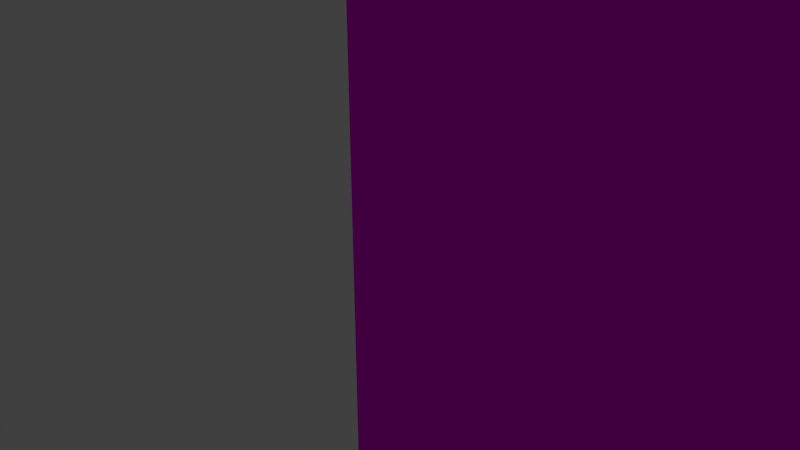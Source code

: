 # Source: wall1.blend  (saved by Blender 2.79.0; exported with 4.5.12 LTS)
import bpy
from mathutils import Matrix  # noqa: F401  (used for matrix-valued properties, if any)

bpy.ops.wm.read_factory_settings(use_empty=True)
scene = bpy.context.scene
scene.name = 'Scene'

# ---- collections
col_collection_1 = bpy.data.collections.new('Collection 1'); scene.collection.children.link(col_collection_1)

# ---- images (referenced by path relative to the original .blend; pixels are not part of the script)
import os
ASSET_DIR = os.environ.get("B2B_ASSET_DIR", "")  # directory of the original .blend (textures are referenced by path, not embedded)
HERE = os.path.dirname(os.path.abspath(__file__))  # packed textures are extracted next to this script under _unpacked/

def load_image(name, relpath, width, height, colorspace="sRGB"):
    """Load a texture the original file referenced (path relative to the .blend, or extracted next to this script)."""
    p = next((c for c in (os.path.join(HERE, relpath), os.path.join(ASSET_DIR, relpath)) if relpath and os.path.exists(c)), "")
    if p:
        img = bpy.data.images.load(p, check_existing=True)
        img.name = name
    else:  # same state as the original file: an image datablock whose file is absent (Cycles renders it pink)
        img = bpy.data.images.new(name, width, height)
        img.source = "FILE"
        img.filepath = "//" + (relpath or name)
    img.colorspace_settings.name = colorspace
    return img
img_faces_png = load_image('faces.png', 'faces.png', 1024, 1024, 'sRGB')

# ---- materials (node trees are filled in below, after node groups)
mat_material = bpy.data.materials.new('Material')
mat_material.alpha_threshold = 0.0
mat_material.roughness = 0.5
mat_material_003 = bpy.data.materials.new('Material.003')
mat_material_003.alpha_threshold = 0.0
mat_material_003.roughness = 0.5
mat_material_004 = bpy.data.materials.new('Material.004')
mat_material_004.alpha_threshold = 0.0
mat_material_004.roughness = 0.5

# ---- material node trees
mat_material.use_nodes = True; mat_material.node_tree.nodes.clear()
_N = mat_material.node_tree.nodes; _L = mat_material.node_tree.links
n0 = _N.new('ShaderNodeOutputMaterial'); n0.name = 'Material Output'; n0.location = (300, 300)
n1 = _N.new('ShaderNodeBsdfDiffuse'); n1.name = 'Diffuse BSDF'; n1.location = (10, 300)
n2 = _N.new('ShaderNodeLightPath'); n2.name = 'Light Path'; n2.location = (-180, 200)
n3 = _N.new('ShaderNodeTexImage'); n3.name = 'Image Texture'; n3.location = (-180, 300)
n3.width = 140
n3.image = img_faces_png
_L.new(n1.outputs[0], n0.inputs[0])
_L.new(n2.outputs[2], n1.inputs[1])
_L.new(n3.outputs[0], n1.inputs[0])
n0.is_active_output = True
mat_material_003.use_nodes = True; mat_material_003.node_tree.nodes.clear()
_N = mat_material_003.node_tree.nodes; _L = mat_material_003.node_tree.links
n0 = _N.new('ShaderNodeOutputMaterial'); n0.name = 'Material Output'; n0.location = (300, 300)
n1 = _N.new('ShaderNodeBsdfDiffuse'); n1.name = 'Diffuse BSDF'; n1.location = (10, 300)
n2 = _N.new('ShaderNodeTexImage'); n2.name = 'Image Texture'; n2.location = (-180, 300)
n2.width = 140
n2.image = img_faces_png
_L.new(n1.outputs[0], n0.inputs[0])
_L.new(n2.outputs[0], n1.inputs[0])
n0.is_active_output = True
mat_material_004.use_nodes = True; mat_material_004.node_tree.nodes.clear()
_N = mat_material_004.node_tree.nodes; _L = mat_material_004.node_tree.links
n0 = _N.new('ShaderNodeOutputMaterial'); n0.name = 'Material Output'; n0.location = (300, 300)
n1 = _N.new('ShaderNodeBsdfDiffuse'); n1.name = 'Diffuse BSDF'; n1.location = (10, 300)
n2 = _N.new('ShaderNodeTexImage'); n2.name = 'Image Texture'; n2.location = (-180, 300)
n2.width = 140
n2.image = img_faces_png
_L.new(n1.outputs[0], n0.inputs[0])
_L.new(n2.outputs[0], n1.inputs[0])
n0.is_active_output = True

# ---- world
world_world = bpy.data.worlds.new('World'); scene.world = world_world
world_world.color = (0.05088, 0.05088, 0.05088)
world_world.use_sun_shadow = False
world_world.sun_shadow_jitter_overblur = 0.0
world_world.cycles.sampling_method = 'MANUAL'

# ---- cameras
cam_camera = bpy.data.cameras.new('Camera')
cam_camera.clip_end = 100.0
cam_camera.lens = 35.0
cam_camera.sensor_width = 32.0
cam_camera.sensor_height = 18.0
cam_camera.ortho_scale = 7.314
cam_camera.dof.focus_distance = 0.0

# ---- lights
light_lamp = bpy.data.lights.new('Lamp', 'POINT')
light_lamp.transmission_factor = 0.0
light_lamp.cutoff_distance = 30.0
light_lamp.energy = 100.0
light_lamp.shadow_buffer_clip_start = 1.001
light_lamp.shadow_soft_size = 0.1
light_lamp.shadow_maximum_resolution = 0.006
light_lamp.use_absolute_resolution = True

# ---- meshes
me_cube_001 = bpy.data.meshes.new('Cube.001')
me_cube_001.from_pydata([(-50.0, -5.0, -150.0), (-50.0, -5.0, 150.0), (-50.0, 5.0, -150.0), (-50.0, 5.0, 150.0), (50.0, -5.0, -150.0), (50.0, -5.0, 150.0), (50.0, 5.0, -150.0), (50.0, 5.0, 150.0), (-50.0, 0.0, -150.0), (-50.0, -7.742e-08, 150.0), (50.0, 0.0, -150.0), (50.0, -7.742e-08, 150.0), (-50.0, -5.0, -100.0), (-50.0, 5.0, -100.0), (50.0, 5.0, -100.0), (50.0, -5.0, -100.0), (50.0, 0.0, -100.0), (-50.0, 0.0, -100.0), (1.192e-07, 5.0, -150.0), (1.192e-07, 5.0, 150.0), (1.192e-07, -5.0, -150.0), (1.192e-07, -5.0, 150.0), (1.192e-07, 1.353e-06, 150.0), (1.192e-07, 0.0, -150.0), (1.192e-07, -5.0, -100.0), (1.192e-07, 5.0, -100.0)], [], [(17, 9, 3, 13), (25, 19, 7, 14), (16, 11, 5, 15), (24, 21, 1, 12), (23, 10, 4, 20), (22, 9, 1, 21), (19, 3, 9, 22), (18, 6, 10, 23), (14, 7, 11, 16), (12, 1, 9, 17), (0, 12, 17, 8), (6, 14, 16, 10), (20, 24, 12, 0), (10, 16, 15, 4), (18, 25, 14, 6), (8, 17, 13, 2), (2, 13, 25, 18), (4, 15, 24, 20), (2, 18, 23, 8), (7, 19, 22, 11), (11, 22, 21, 5), (8, 23, 20, 0), (15, 5, 21, 24), (13, 3, 19, 25)])
me_cube_001.polygons.foreach_set('material_index', [2, 0, 2, 1, 2, 2, 2, 2, 2, 2, 2, 2, 1, 2, 0, 2, 0, 1, 2, 2, 2, 2, 1, 0])
_uv = me_cube_001.uv_layers.new(name='UVMap')
_uv.uv.foreach_set('vector', [0.45, 0.5, 0.45, 3.0, 0.4, 3.0, 0.4, 0.5, 0.5, 0.5, 0.5, 3.0, 2.384e-07, 3.0, 2.98e-08, 0.5, 0.55, 0.5, 0.55, 3.0, 0.5, 3.0, 0.5, 0.5, 0.5, 0.5, 0.5, 3.0, 2.384e-07, 3.0, 5.96e-08, 0.5, 0.45, 0.5, 0.45, 2.98e-08, 0.5, 8.941e-08, 0.5, 0.5, 0.55, 0.5, 0.55, 1.0, 0.5, 1.0, 0.5, 0.5, 0.6, 0.5, 0.6, 1.0, 0.55, 1.0, 0.55, 0.5, 0.4, 0.5, 0.4, 0.0, 0.45, 2.98e-08, 0.45, 0.5, 0.6, 0.5, 0.6, 3.0, 0.55, 3.0, 0.55, 0.5, 0.5, 0.5, 0.5, 3.0, 0.45, 3.0, 0.45, 0.5, 0.5, 0.0, 0.5, 0.5, 0.45, 0.5, 0.45, 1.192e-07, 0.6, 1.192e-07, 0.6, 0.5, 0.55, 0.5, 0.55, 1.192e-07, 0.5, 0.0, 0.5, 0.5, 5.96e-08, 0.5, 0.0, 0.0, 0.55, 1.192e-07, 0.55, 0.5, 0.5, 0.5, 0.5, 1.192e-07, 0.5, 0.0, 0.5, 0.5, 2.98e-08, 0.5, 0.0, 0.0, 0.45, 1.192e-07, 0.45, 0.5, 0.4, 0.5, 0.4, 2.384e-07, 1.0, 0.0, 1.0, 0.5, 0.5, 0.5, 0.5, 0.0, 1.0, 0.0, 1.0, 0.5, 0.5, 0.5, 0.5, 0.0, 0.4, 1.0, 0.4, 0.5, 0.45, 0.5, 0.45, 1.0, 0.6, 0.0, 0.6, 0.5, 0.55, 0.5, 0.55, 0.0, 0.55, 0.0, 0.55, 0.5, 0.5, 0.5, 0.5, 0.0, 0.45, 1.0, 0.45, 0.5, 0.5, 0.5, 0.5, 1.0, 1.0, 0.5, 1.0, 3.0, 0.5, 3.0, 0.5, 0.5, 1.0, 0.5, 1.0, 3.0, 0.5, 3.0, 0.5, 0.5])
me_cube_001.materials.append(mat_material)
me_cube_001.materials.append(mat_material_003)
me_cube_001.materials.append(mat_material_004)
me_cube_001.use_remesh_preserve_volume = False
me_cube_001.use_remesh_preserve_attributes = False
me_cube_001.use_mirror_vertex_groups = False
me_cube_001.update()

# ---- objects
ob_cube = bpy.data.objects.new('Cube', me_cube_001)
ob_lamp = bpy.data.objects.new('Lamp', light_lamp)
ob_camera = bpy.data.objects.new('Camera', cam_camera)

# ---- transforms, parenting, visibility, modifiers, constraints
ob_cube.location = (0.0, 0.0, 150.0)
ob_cube.lineart.crease_threshold = 0.0
ob_lamp.location = (23.14, -32.66, 149.0)
ob_lamp.rotation_euler = (0.6503, 0.05522, 1.866)
ob_lamp.lock_rotations_4d = False
ob_lamp.empty_display_type = 'ARROWS'
ob_lamp.color = (0.0, 0.0, 0.0, 0.0)
ob_lamp.lineart.crease_threshold = 0.0
ob_camera.location = (-14.46, -34.64, 83.17)
ob_camera.rotation_euler = (1.109, 0.0, 0.8149)
ob_camera.lock_rotations_4d = False
ob_camera.empty_display_type = 'ARROWS'
ob_camera.color = (0.0, 0.0, 0.0, 0.0)
ob_camera.display_type = 'WIRE'
ob_camera.lineart.crease_threshold = 0.0

# ---- collection membership
col_collection_1.objects.link(ob_cube)
col_collection_1.objects.link(ob_lamp)
col_collection_1.objects.link(ob_camera)

# ---- scene / render settings (as saved in the file)
scene.camera = ob_camera
scene.frame_start = 1; scene.frame_end = 250; scene.frame_set(1)
scene.render.engine = 'CYCLES'
scene.render.resolution_percentage = 50
scene.render.dither_intensity = 0.0
scene.cycles.use_denoising = False
scene.cycles.samples = 128
scene.cycles.sampling_pattern = 'TABULATED_SOBOL'
scene.cycles.use_adaptive_sampling = False
scene.cycles.use_light_tree = False
scene.cycles.blur_glossy = 0.0
scene.cycles.sample_clamp_indirect = 0.0
scene.view_settings.view_transform = 'Standard'
scene.unit_settings.scale_length = 0.01
bpy.context.view_layer.update()
